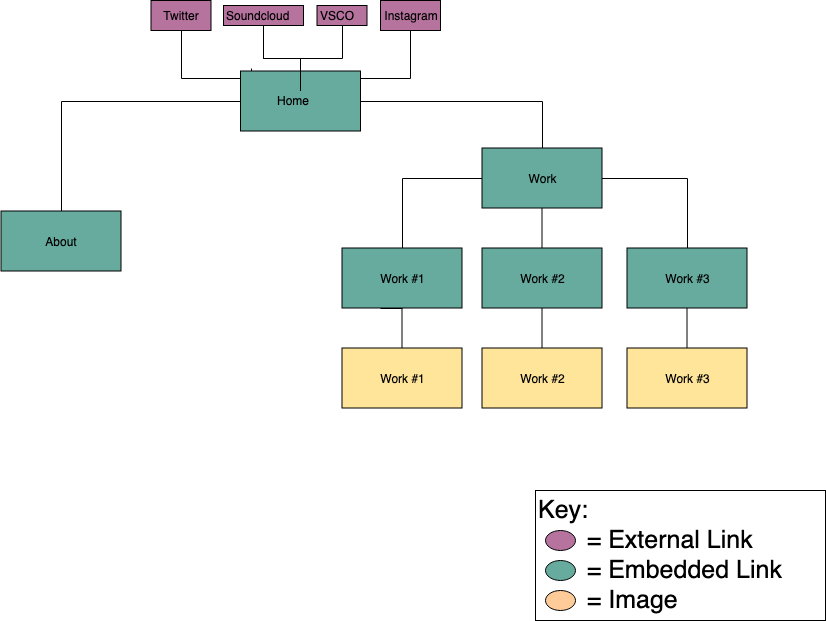

The diagram above was exported from draw.io. Its source (the exported page's mxGraphModel, read from the mxfile embedded in the PNG):
<mxGraphModel dx="772" dy="428" grid="1" gridSize="10" guides="1" tooltips="1" connect="1" arrows="1" fold="1" page="1" pageScale="1" pageWidth="1100" pageHeight="850" background="#ffffff" math="0" shadow="0">
  <root>
    <mxCell id="0" />
    <mxCell id="1" parent="0" />
    <mxCell id="UiKp4HdoULaoBUG4aVMZ-78" value="" style="edgeStyle=orthogonalEdgeStyle;rounded=0;orthogonalLoop=1;jettySize=auto;html=1;endArrow=none;endFill=0;fontSize=17;fontColor=#FF3333;" parent="1" source="UiKp4HdoULaoBUG4aVMZ-8" target="UiKp4HdoULaoBUG4aVMZ-77" edge="1">
      <mxGeometry relative="1" as="geometry" />
    </mxCell>
    <mxCell id="UiKp4HdoULaoBUG4aVMZ-80" value="" style="edgeStyle=orthogonalEdgeStyle;rounded=0;orthogonalLoop=1;jettySize=auto;html=1;endArrow=none;endFill=0;fontSize=17;fontColor=#FF3333;" parent="1" source="UiKp4HdoULaoBUG4aVMZ-8" target="UiKp4HdoULaoBUG4aVMZ-79" edge="1">
      <mxGeometry relative="1" as="geometry" />
    </mxCell>
    <mxCell id="UiKp4HdoULaoBUG4aVMZ-93" value="" style="edgeStyle=orthogonalEdgeStyle;rounded=0;orthogonalLoop=1;jettySize=auto;html=1;endArrow=none;endFill=0;fontSize=17;fontColor=#FF3333;" parent="1" target="UiKp4HdoULaoBUG4aVMZ-92" edge="1">
      <mxGeometry relative="1" as="geometry">
        <mxPoint x="426.5" y="177.5" as="sourcePoint" />
        <Array as="points">
          <mxPoint x="426.5" y="187.5" />
          <mxPoint x="356.5" y="187.5" />
        </Array>
      </mxGeometry>
    </mxCell>
    <mxCell id="UiKp4HdoULaoBUG4aVMZ-97" value="" style="edgeStyle=orthogonalEdgeStyle;rounded=0;orthogonalLoop=1;jettySize=auto;html=1;endArrow=none;endFill=0;fontSize=17;fontColor=#FF3333;" parent="1" source="UiKp4HdoULaoBUG4aVMZ-8" target="UiKp4HdoULaoBUG4aVMZ-96" edge="1">
      <mxGeometry relative="1" as="geometry">
        <Array as="points">
          <mxPoint x="585.5" y="187.5" />
        </Array>
      </mxGeometry>
    </mxCell>
    <mxCell id="UiKp4HdoULaoBUG4aVMZ-8" value="" style="rounded=0;whiteSpace=wrap;html=1;fillColor=#67AB9F;" parent="1" vertex="1">
      <mxGeometry x="416" y="180.5" width="120" height="60" as="geometry" />
    </mxCell>
    <mxCell id="UiKp4HdoULaoBUG4aVMZ-96" value="Instagram" style="rounded=0;whiteSpace=wrap;html=1;fillColor=#B5739D;" parent="1" vertex="1">
      <mxGeometry x="556" y="110" width="60" height="30" as="geometry" />
    </mxCell>
    <mxCell id="UiKp4HdoULaoBUG4aVMZ-92" value="Twitter" style="rounded=0;whiteSpace=wrap;html=1;fillColor=#B5739D;" parent="1" vertex="1">
      <mxGeometry x="326.5" y="110" width="60" height="30" as="geometry" />
    </mxCell>
    <mxCell id="UiKp4HdoULaoBUG4aVMZ-79" value="About" style="rounded=0;whiteSpace=wrap;html=1;fillColor=#67AB9F;" parent="1" vertex="1">
      <mxGeometry x="176.5" y="320.5" width="120" height="60" as="geometry" />
    </mxCell>
    <mxCell id="UiKp4HdoULaoBUG4aVMZ-83" value="" style="edgeStyle=orthogonalEdgeStyle;rounded=0;orthogonalLoop=1;jettySize=auto;html=1;endArrow=none;endFill=0;fontSize=17;fontColor=#FF3333;" parent="1" source="UiKp4HdoULaoBUG4aVMZ-77" target="UiKp4HdoULaoBUG4aVMZ-82" edge="1">
      <mxGeometry relative="1" as="geometry" />
    </mxCell>
    <mxCell id="UiKp4HdoULaoBUG4aVMZ-86" value="" style="edgeStyle=orthogonalEdgeStyle;rounded=0;orthogonalLoop=1;jettySize=auto;html=1;endArrow=none;endFill=0;fontSize=17;fontColor=#FF3333;" parent="1" source="UiKp4HdoULaoBUG4aVMZ-77" target="UiKp4HdoULaoBUG4aVMZ-84" edge="1">
      <mxGeometry relative="1" as="geometry" />
    </mxCell>
    <mxCell id="UiKp4HdoULaoBUG4aVMZ-88" value="" style="edgeStyle=orthogonalEdgeStyle;rounded=0;orthogonalLoop=1;jettySize=auto;html=1;endArrow=none;endFill=0;fontSize=17;fontColor=#FF3333;" parent="1" source="UiKp4HdoULaoBUG4aVMZ-77" target="UiKp4HdoULaoBUG4aVMZ-85" edge="1">
      <mxGeometry relative="1" as="geometry">
        <mxPoint x="857.5" y="287.5" as="targetPoint" />
      </mxGeometry>
    </mxCell>
    <mxCell id="UiKp4HdoULaoBUG4aVMZ-77" value="Work" style="rounded=0;whiteSpace=wrap;html=1;fillColor=#67AB9F;" parent="1" vertex="1">
      <mxGeometry x="657.5" y="257.5" width="120" height="60" as="geometry" />
    </mxCell>
    <mxCell id="UiKp4HdoULaoBUG4aVMZ-113" value="" style="edgeStyle=orthogonalEdgeStyle;rounded=0;orthogonalLoop=1;jettySize=auto;html=1;endArrow=none;endFill=0;fillColor=#67AB9F;fontSize=17;fontColor=#FF3333;" parent="1" source="UiKp4HdoULaoBUG4aVMZ-82" target="UiKp4HdoULaoBUG4aVMZ-112" edge="1">
      <mxGeometry relative="1" as="geometry" />
    </mxCell>
    <mxCell id="UiKp4HdoULaoBUG4aVMZ-82" value="Work #1" style="rounded=0;whiteSpace=wrap;html=1;fillColor=#67AB9F;" parent="1" vertex="1">
      <mxGeometry x="517.5" y="357.5" width="120" height="60" as="geometry" />
    </mxCell>
    <mxCell id="UiKp4HdoULaoBUG4aVMZ-112" value="Work #1" style="rounded=0;whiteSpace=wrap;html=1;fillColor=#FFE599;" parent="1" vertex="1">
      <mxGeometry x="517.5" y="457.5" width="120" height="60" as="geometry" />
    </mxCell>
    <mxCell id="UiKp4HdoULaoBUG4aVMZ-103" value="" style="edgeStyle=orthogonalEdgeStyle;rounded=0;orthogonalLoop=1;jettySize=auto;html=1;endArrow=none;endFill=0;fontSize=17;fontColor=#FF3333;" parent="1" source="UiKp4HdoULaoBUG4aVMZ-13" target="UiKp4HdoULaoBUG4aVMZ-102" edge="1">
      <mxGeometry relative="1" as="geometry" />
    </mxCell>
    <mxCell id="UiKp4HdoULaoBUG4aVMZ-104" value="" style="edgeStyle=orthogonalEdgeStyle;rounded=0;orthogonalLoop=1;jettySize=auto;html=1;endArrow=none;endFill=0;fontSize=17;fontColor=#FF3333;" parent="1" source="UiKp4HdoULaoBUG4aVMZ-13" target="UiKp4HdoULaoBUG4aVMZ-102" edge="1">
      <mxGeometry relative="1" as="geometry" />
    </mxCell>
    <mxCell id="UiKp4HdoULaoBUG4aVMZ-106" value="" style="edgeStyle=orthogonalEdgeStyle;rounded=0;orthogonalLoop=1;jettySize=auto;html=1;endArrow=none;endFill=0;fontSize=17;fontColor=#FF3333;" parent="1" source="UiKp4HdoULaoBUG4aVMZ-13" target="UiKp4HdoULaoBUG4aVMZ-105" edge="1">
      <mxGeometry relative="1" as="geometry" />
    </mxCell>
    <mxCell id="UiKp4HdoULaoBUG4aVMZ-13" value="Home" style="text;html=1;resizable=0;points=[];autosize=1;align=left;verticalAlign=top;spacingTop=-4;" parent="1" vertex="1">
      <mxGeometry x="451" y="200.5" width="50" height="20" as="geometry" />
    </mxCell>
    <mxCell id="UiKp4HdoULaoBUG4aVMZ-105" value="VSCO" style="text;html=1;resizable=0;points=[];autosize=1;align=left;verticalAlign=top;spacingTop=-4;fillColor=#B5739D;gradientColor=none;strokeColor=#000000;" parent="1" vertex="1">
      <mxGeometry x="492.5" y="115" width="50" height="20" as="geometry" />
    </mxCell>
    <mxCell id="UiKp4HdoULaoBUG4aVMZ-102" value="Soundcloud" style="text;html=1;resizable=0;points=[];autosize=1;align=left;verticalAlign=top;spacingTop=-4;fillColor=#B5739D;strokeColor=#000000;" parent="1" vertex="1">
      <mxGeometry x="399" y="115" width="80" height="20" as="geometry" />
    </mxCell>
    <mxCell id="UiKp4HdoULaoBUG4aVMZ-52" value="&lt;div style=&quot;font-size: 25px&quot;&gt;&lt;font style=&quot;font-size: 25px&quot;&gt;Key&lt;/font&gt;&lt;font style=&quot;font-size: 25px&quot;&gt;:&lt;/font&gt;&lt;/div&gt;&lt;div style=&quot;font-size: 25px&quot; align=&quot;left&quot;&gt;&lt;font style=&quot;font-size: 25px&quot;&gt;&amp;nbsp;&amp;nbsp;&amp;nbsp;&amp;nbsp;&amp;nbsp;&amp;nbsp; = External Link &lt;br&gt;&lt;/font&gt;&lt;/div&gt;&lt;div style=&quot;font-size: 25px&quot; align=&quot;left&quot;&gt;&lt;font style=&quot;font-size: 25px&quot;&gt;&lt;font style=&quot;font-size: 25px&quot;&gt;&amp;nbsp;&amp;nbsp;&amp;nbsp;&amp;nbsp;&amp;nbsp;&amp;nbsp; = Embedded Link&lt;/font&gt;&lt;/font&gt;&lt;/div&gt;&lt;div style=&quot;font-size: 25px&quot; align=&quot;left&quot;&gt;&lt;font style=&quot;font-size: 25px&quot;&gt;&amp;nbsp;&amp;nbsp;&amp;nbsp;&amp;nbsp;&amp;nbsp;&amp;nbsp; = Image&lt;br&gt;&lt;/font&gt;&lt;/div&gt;" style="rounded=0;whiteSpace=wrap;html=1;fillColor=#ffffff;align=left;" parent="1" vertex="1">
      <mxGeometry x="711" y="600" width="290" height="130" as="geometry" />
    </mxCell>
    <mxCell id="UiKp4HdoULaoBUG4aVMZ-53" value="" style="ellipse;whiteSpace=wrap;html=1;fillColor=#B5739D;fontColor=#FF3333;labelBackgroundColor=#B5739D;" parent="1" vertex="1">
      <mxGeometry x="721" y="640" width="30" height="20" as="geometry" />
    </mxCell>
    <mxCell id="UiKp4HdoULaoBUG4aVMZ-54" value="" style="ellipse;whiteSpace=wrap;html=1;fillColor=#67AB9F;labelBackgroundColor=#67AB9F;" parent="1" vertex="1">
      <mxGeometry x="721" y="670" width="30" height="20" as="geometry" />
    </mxCell>
    <mxCell id="UiKp4HdoULaoBUG4aVMZ-115" value="" style="edgeStyle=orthogonalEdgeStyle;rounded=0;orthogonalLoop=1;jettySize=auto;html=1;endArrow=none;endFill=0;fillColor=#67AB9F;fontSize=17;fontColor=#FF3333;" parent="1" source="UiKp4HdoULaoBUG4aVMZ-84" target="UiKp4HdoULaoBUG4aVMZ-114" edge="1">
      <mxGeometry relative="1" as="geometry" />
    </mxCell>
    <mxCell id="UiKp4HdoULaoBUG4aVMZ-84" value="Work #2" style="rounded=0;whiteSpace=wrap;html=1;fillColor=#67AB9F;" parent="1" vertex="1">
      <mxGeometry x="657.5" y="357.5" width="120" height="60" as="geometry" />
    </mxCell>
    <mxCell id="UiKp4HdoULaoBUG4aVMZ-114" value="Work #2" style="rounded=0;whiteSpace=wrap;html=1;fillColor=#FFE599;" parent="1" vertex="1">
      <mxGeometry x="657.5" y="457.5" width="120" height="60" as="geometry" />
    </mxCell>
    <mxCell id="UiKp4HdoULaoBUG4aVMZ-118" value="" style="edgeStyle=orthogonalEdgeStyle;rounded=0;orthogonalLoop=1;jettySize=auto;html=1;endArrow=none;endFill=0;fillColor=#67AB9F;fontSize=17;fontColor=#FF3333;" parent="1" source="UiKp4HdoULaoBUG4aVMZ-85" target="UiKp4HdoULaoBUG4aVMZ-117" edge="1">
      <mxGeometry relative="1" as="geometry" />
    </mxCell>
    <mxCell id="UiKp4HdoULaoBUG4aVMZ-85" value="Work #3" style="rounded=0;whiteSpace=wrap;html=1;fillColor=#67AB9F;" parent="1" vertex="1">
      <mxGeometry x="802.5" y="357.5" width="120" height="60" as="geometry" />
    </mxCell>
    <mxCell id="UiKp4HdoULaoBUG4aVMZ-117" value="Work #3" style="rounded=0;whiteSpace=wrap;html=1;fillColor=#FFE599;" parent="1" vertex="1">
      <mxGeometry x="802.5" y="457.5" width="120" height="60" as="geometry" />
    </mxCell>
    <mxCell id="UiKp4HdoULaoBUG4aVMZ-89" style="edgeStyle=orthogonalEdgeStyle;rounded=0;orthogonalLoop=1;jettySize=auto;html=1;exitX=0.5;exitY=1;exitDx=0;exitDy=0;entryX=0.324;entryY=1.006;entryDx=0;entryDy=0;entryPerimeter=0;endArrow=none;endFill=0;fontSize=17;fontColor=#FF3333;fillColor=#67AB9F;" parent="1" source="UiKp4HdoULaoBUG4aVMZ-82" target="UiKp4HdoULaoBUG4aVMZ-82" edge="1">
      <mxGeometry relative="1" as="geometry" />
    </mxCell>
    <mxCell id="UiKp4HdoULaoBUG4aVMZ-111" value="" style="ellipse;whiteSpace=wrap;html=1;fillColor=#FFCC99;labelBackgroundColor=#67AB9F;" parent="1" vertex="1">
      <mxGeometry x="721" y="700" width="30" height="20" as="geometry" />
    </mxCell>
  </root>
</mxGraphModel>